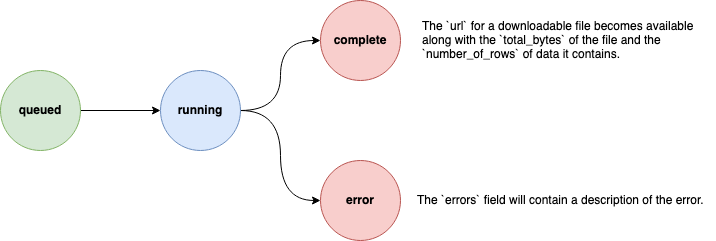

The diagram above was exported from draw.io. Its source (the exported page's mxGraphModel, read from the mxfile embedded in the PNG):
<mxGraphModel dx="934" dy="703" grid="1" gridSize="10" guides="1" tooltips="1" connect="1" arrows="1" fold="1" page="1" pageScale="1" pageWidth="850" pageHeight="1100" math="0" shadow="0">
  <root>
    <mxCell id="0" />
    <mxCell id="1" parent="0" />
    <mxCell id="1zTE1vtLdEuyn5MdtUKs-11" style="edgeStyle=orthogonalEdgeStyle;rounded=0;orthogonalLoop=1;jettySize=auto;html=1;exitX=1;exitY=0.5;exitDx=0;exitDy=0;entryX=0;entryY=0.5;entryDx=0;entryDy=0;" edge="1" parent="1" source="1zTE1vtLdEuyn5MdtUKs-4" target="1zTE1vtLdEuyn5MdtUKs-5">
      <mxGeometry relative="1" as="geometry" />
    </mxCell>
    <mxCell id="1zTE1vtLdEuyn5MdtUKs-4" value="queued" style="ellipse;whiteSpace=wrap;html=1;aspect=fixed;fillColor=#d5e8d4;strokeColor=#82b366;fontStyle=1" vertex="1" parent="1">
      <mxGeometry x="120" y="110" width="80" height="80" as="geometry" />
    </mxCell>
    <mxCell id="1zTE1vtLdEuyn5MdtUKs-13" style="edgeStyle=orthogonalEdgeStyle;curved=1;rounded=0;orthogonalLoop=1;jettySize=auto;html=1;exitX=1;exitY=0.5;exitDx=0;exitDy=0;entryX=0;entryY=0.5;entryDx=0;entryDy=0;" edge="1" parent="1" source="1zTE1vtLdEuyn5MdtUKs-5" target="1zTE1vtLdEuyn5MdtUKs-6">
      <mxGeometry relative="1" as="geometry" />
    </mxCell>
    <mxCell id="1zTE1vtLdEuyn5MdtUKs-14" style="edgeStyle=orthogonalEdgeStyle;curved=1;rounded=0;orthogonalLoop=1;jettySize=auto;html=1;exitX=1;exitY=0.5;exitDx=0;exitDy=0;entryX=0;entryY=0.5;entryDx=0;entryDy=0;" edge="1" parent="1" source="1zTE1vtLdEuyn5MdtUKs-5" target="1zTE1vtLdEuyn5MdtUKs-7">
      <mxGeometry relative="1" as="geometry" />
    </mxCell>
    <mxCell id="1zTE1vtLdEuyn5MdtUKs-5" value="running" style="ellipse;whiteSpace=wrap;html=1;aspect=fixed;fillColor=#dae8fc;strokeColor=#6c8ebf;fontStyle=1" vertex="1" parent="1">
      <mxGeometry x="280" y="110" width="80" height="80" as="geometry" />
    </mxCell>
    <mxCell id="1zTE1vtLdEuyn5MdtUKs-6" value="complete" style="ellipse;whiteSpace=wrap;html=1;aspect=fixed;fillColor=#f8cecc;strokeColor=#b85450;fontStyle=1" vertex="1" parent="1">
      <mxGeometry x="440" y="40" width="80" height="80" as="geometry" />
    </mxCell>
    <mxCell id="1zTE1vtLdEuyn5MdtUKs-7" value="error" style="ellipse;whiteSpace=wrap;html=1;aspect=fixed;fillColor=#f8cecc;strokeColor=#b85450;fontStyle=1" vertex="1" parent="1">
      <mxGeometry x="440" y="200" width="80" height="80" as="geometry" />
    </mxCell>
    <mxCell id="1zTE1vtLdEuyn5MdtUKs-16" value="&lt;div align=&quot;left&quot;&gt;The `url` for a downloadable file becomes available&lt;/div&gt;&lt;div align=&quot;left&quot;&gt;along with the `total_bytes` of the file and the&lt;/div&gt;&lt;div align=&quot;left&quot;&gt;`number_of_rows` of data it contains.&lt;br&gt;&lt;/div&gt;" style="text;html=1;align=left;verticalAlign=middle;resizable=0;points=[];autosize=1;" vertex="1" parent="1">
      <mxGeometry x="540" y="55" width="290" height="50" as="geometry" />
    </mxCell>
    <mxCell id="1zTE1vtLdEuyn5MdtUKs-17" value="&lt;div align=&quot;left&quot;&gt;The `errors` field will contain a description of the error. &lt;/div&gt;" style="text;html=1;align=left;verticalAlign=middle;resizable=0;points=[];autosize=1;" vertex="1" parent="1">
      <mxGeometry x="535" y="230" width="300" height="20" as="geometry" />
    </mxCell>
  </root>
</mxGraphModel>